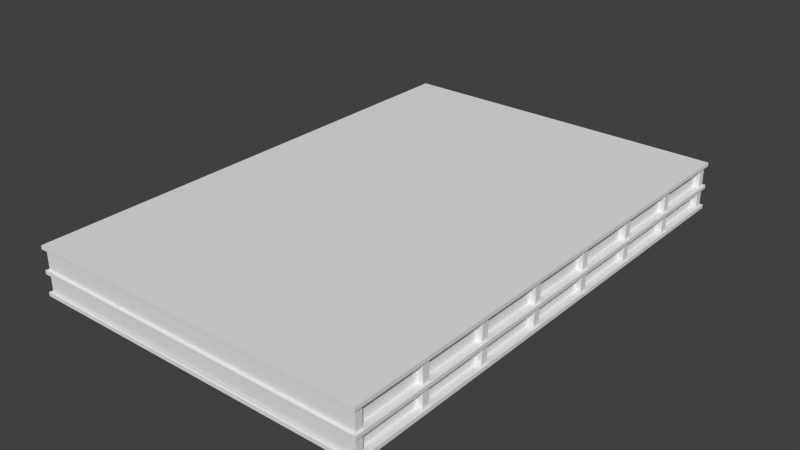 # Source: terminalblock_blend.blend  (saved by Blender 2.65.0; exported with 4.5.12 LTS)
import bpy
from mathutils import Matrix  # noqa: F401  (used for matrix-valued properties, if any)

bpy.ops.wm.read_factory_settings(use_empty=True)
scene = bpy.context.scene
scene.name = 'Scene'

# ---- collections
col_collection_1 = bpy.data.collections.new('Collection 1'); scene.collection.children.link(col_collection_1)

# ---- world
world_world = bpy.data.worlds.new('World'); scene.world = world_world
world_world.color = (0.05088, 0.05088, 0.05088)
world_world.use_sun_shadow = False
world_world.sun_shadow_jitter_overblur = 0.0
world_world.cycles.sampling_method = 'MANUAL'
world_world.cycles.sample_map_resolution = 256

# ---- meshes
me_cube = bpy.data.meshes.new('Cube')
me_cube.from_pydata([(1.294, 1.909, 0.009995), (1.294, 1.411, 0.009995), (1.294, 1.356, 0.009995), (-1.294, -1.909, 0.3356), (-1.294, -1.411, 0.3356), (-1.294, -1.356, 0.3356), (-1.294, -0.8576, 0.3356), (-1.294, -0.8022, 0.3356), (-1.294, -0.3043, 0.3356), (-1.294, -0.249, 0.3356), (-1.294, 0.249, 0.3356), (-1.294, 0.3043, 0.3356), (-1.294, 0.8022, 0.3356), (-1.294, 0.8576, 0.3356), (-1.294, 1.356, 0.3356), (-1.294, 1.411, 0.3356), (-1.294, 1.909, 0.3356), (-1.294, 1.909, 0.009995), (-1.294, 1.411, 0.009995), (-1.294, 1.356, 0.009995), (-1.294, 0.8576, 0.009995), (-1.294, 0.8022, 0.009995), (-1.294, 0.3043, 0.009995), (-1.294, 0.249, 0.009995), (-1.294, -0.249, 0.009995), (-1.294, -0.3043, 0.009995), (-1.294, -0.8022, 0.009995), (-1.294, -0.8576, 0.009995), (-1.294, -1.356, 0.009995), (-1.294, -1.411, 0.009995), (-1.294, -1.909, 0.009995), (1.294, 0.8576, 0.009995), (1.294, 0.8022, 0.009995), (1.294, 0.3043, 0.009995), (1.294, 0.249, 0.009995), (1.294, -0.249, 0.009995), (1.294, -0.3043, 0.009995), (1.294, -0.8022, 0.009995), (1.294, -0.8576, 0.009995), (1.294, -1.356, 0.009995), (1.294, -1.411, 0.009995), (1.294, -1.909, 0.009995), (1.294, -1.909, 0.3356), (1.294, -1.411, 0.3356), (1.294, -1.356, 0.3356), (1.294, -0.8576, 0.3356), (1.294, -0.8022, 0.3356), (1.294, -0.3043, 0.3356), (1.294, -0.249, 0.3356), (1.294, 0.249, 0.3356), (1.294, 0.3043, 0.3356), (1.294, 0.8022, 0.3356), (1.294, 0.8576, 0.3356), (1.294, 1.356, 0.3356), (1.294, 1.411, 0.3356), (1.294, 1.909, 0.3356), (1.339, 1.964, 0.02157), (1.339, 1.909, 0.02157), (1.339, 1.411, 0.02157), (1.339, 1.356, 0.02157), (-1.339, -1.964, 0.3622), (-1.339, -1.909, 0.3622), (-1.339, -1.411, 0.3622), (-1.339, -1.356, 0.3622), (-1.339, -0.8576, 0.3622), (-1.339, -0.8022, 0.3622), (-1.339, -0.3043, 0.3622), (-1.339, -0.249, 0.3622), (-1.339, 0.249, 0.3622), (-1.339, 0.3043, 0.3622), (-1.339, 0.8022, 0.3622), (-1.339, 0.8576, 0.3622), (-1.339, 1.356, 0.3622), (-1.339, 1.411, 0.3622), (-1.339, 1.909, 0.3622), (-1.339, 1.964, 0.3622), (-1.339, 1.964, 0.02157), (-1.339, 1.909, 0.02157), (-1.339, 1.411, 0.02157), (-1.339, 1.356, 0.02157), (-1.339, 0.8576, 0.02157), (-1.339, 0.8022, 0.02157), (-1.339, 0.3043, 0.02157), (-1.339, 0.249, 0.02157), (-1.339, -0.249, 0.02157), (-1.339, -0.3043, 0.02157), (-1.339, -0.8022, 0.02157), (-1.339, -0.8576, 0.02157), (-1.339, -1.356, 0.02157), (-1.339, -1.411, 0.02157), (-1.339, -1.909, 0.02157), (-1.339, -1.964, 0.02157), (1.339, 0.8576, 0.02157), (1.339, 0.8022, 0.02157), (1.339, 0.3043, 0.02157), (1.339, 0.249, 0.02157), (1.339, -0.249, 0.02157), (1.339, -0.3043, 0.02157), (1.339, -0.8022, 0.02157), (1.339, -0.8576, 0.02157), (1.339, -1.356, 0.02157), (1.339, -1.411, 0.02157), (1.339, -1.909, 0.02157), (1.339, -1.964, 0.02157), (1.339, -1.964, 0.3622), (1.339, -1.909, 0.3622), (1.339, -1.411, 0.3622), (1.339, -1.356, 0.3622), (1.339, -0.8576, 0.3622), (1.339, -0.8022, 0.3622), (1.339, -0.3043, 0.3622), (1.339, -0.249, 0.3622), (1.339, 0.249, 0.3622), (1.339, 0.3043, 0.3622), (1.339, 0.8022, 0.3622), (1.339, 0.8576, 0.3622), (1.339, 1.356, 0.3622), (1.339, 1.411, 0.3622), (1.339, 1.909, 0.3622), (1.339, 1.964, 0.3622), (1.669e-06, -1.909, 0.3329), (1.669e-06, -1.964, 0.3565), (1.669e-06, -1.964, 0.02724), (1.669e-06, -1.909, 0.05083), (1.311e-06, -1.356, 0.3329), (1.431e-06, -1.411, 0.3329), (1.431e-06, -1.411, 0.05083), (1.311e-06, -1.356, 0.05083), (9.537e-07, -0.8022, 0.3329), (9.537e-07, -0.8576, 0.3329), (9.537e-07, -0.8576, 0.05083), (9.537e-07, -0.8022, 0.05083), (4.768e-07, -0.249, 0.3329), (4.768e-07, -0.3043, 0.3329), (4.768e-07, -0.3043, 0.05083), (4.768e-07, -0.249, 0.05083), (2.384e-07, 0.3043, 0.3329), (2.384e-07, 0.249, 0.3329), (2.384e-07, 0.249, 0.05083), (2.384e-07, 0.3043, 0.05083), (-2.384e-07, 0.8576, 0.3329), (-2.384e-07, 0.8022, 0.3329), (-2.384e-07, 0.8022, 0.05083), (-2.384e-07, 0.8576, 0.05083), (-5.96e-07, 1.411, 0.3329), (-4.768e-07, 1.356, 0.3329), (-4.768e-07, 1.356, 0.05083), (-5.96e-07, 1.411, 0.05083), (-9.537e-07, 1.964, 0.3565), (-9.537e-07, 1.909, 0.3329), (-9.537e-07, 1.909, 0.05083), (-9.537e-07, 1.964, 0.02724), (-1.357, -1.986, 0.3409), (-1.357, 1.986, 0.3409), (1.357, -1.986, 0.3409), (1.357, 1.986, 0.3409), (-1.357, -1.986, 0.3697), (-1.357, 1.986, 0.3697), (1.357, -1.986, 0.3697), (1.357, 1.986, 0.3697), (-1.357, -1.986, -0.008545), (-1.357, 1.986, -0.008545), (1.357, -1.986, -0.008545), (1.357, 1.986, -0.008545), (-1.357, -1.986, 0.02017), (-1.357, 1.986, 0.02017), (1.357, -1.986, 0.02017), (1.357, 1.986, 0.02017), (-1.357, -1.986, 0.1567), (-1.357, 1.986, 0.1567), (1.357, -1.986, 0.1567), (1.357, 1.986, 0.1567), (-1.357, -1.986, 0.1854), (-1.357, 1.986, 0.1854), (1.357, -1.986, 0.1854), (1.357, 1.986, 0.1854)], [], [(3, 4, 29, 30), (5, 6, 27, 28), (7, 8, 25, 26), (9, 10, 23, 24), (11, 12, 21, 22), (13, 14, 19, 20), (15, 16, 17, 18), (43, 42, 41, 40), (45, 44, 39, 38), (47, 46, 37, 36), (49, 48, 35, 34), (51, 50, 33, 32), (53, 52, 31, 2), (55, 54, 1, 0), (60, 61, 90, 91), (62, 63, 88, 89), (64, 65, 86, 87), (66, 67, 84, 85), (68, 69, 82, 83), (70, 71, 80, 81), (72, 73, 78, 79), (74, 75, 76, 77), (105, 104, 103, 102), (107, 106, 101, 100), (109, 108, 99, 98), (111, 110, 97, 96), (113, 112, 95, 94), (115, 114, 93, 92), (117, 116, 59, 58), (119, 118, 57, 56), (122, 121, 60, 91), (126, 125, 62, 89), (130, 99, 108, 129), (134, 97, 110, 133), (138, 95, 112, 137), (142, 93, 114, 141), (146, 59, 116, 145), (150, 57, 118, 149), (123, 90, 61, 120), (127, 88, 63, 124), (131, 128, 109, 98), (135, 132, 111, 96), (139, 136, 113, 94), (143, 140, 115, 92), (147, 144, 117, 58), (151, 148, 119, 56), (103, 104, 121, 122), (102, 123, 120, 105), (101, 106, 125, 126), (100, 127, 124, 107), (87, 130, 129, 64), (86, 65, 128, 131), (85, 134, 133, 66), (84, 67, 132, 135), (83, 138, 137, 68), (82, 69, 136, 139), (81, 142, 141, 70), (80, 71, 140, 143), (79, 146, 145, 72), (78, 73, 144, 147), (77, 150, 149, 74), (76, 75, 148, 151), (157, 156, 158, 159), (154, 155, 159, 158), (152, 154, 158, 156), (153, 152, 156, 157), (155, 153, 157, 159), (165, 164, 166, 167), (162, 163, 167, 166), (160, 162, 166, 164), (161, 160, 164, 165), (163, 161, 165, 167), (173, 172, 174, 175), (170, 171, 175, 174), (168, 170, 174, 172), (169, 168, 172, 173), (171, 169, 173, 175)])
_uv = me_cube.uv_layers.new(name='UVMap')
_uv.uv.foreach_set('vector', [0.0, 0.5, 0.5, 0.5, 0.5, 0.75, 0.0, 0.75, 0.0, 0.5, 0.5, 0.5, 0.5, 0.75, 0.0, 0.75, 0.0, 0.5, 0.5, 0.5, 0.5, 0.75, 0.0, 0.75, 0.0, 0.5, 0.5, 0.5, 0.5, 0.75, 0.0, 0.75, 0.0, 0.5, 0.5, 0.5, 0.5, 0.75, 0.0, 0.75, 0.0, 0.5, 0.5, 0.5, 0.5, 0.75, 0.0, 0.75, 0.0, 0.5, 0.5, 0.5, 0.5, 0.75, 0.0, 0.75, 0.0, 0.5, 0.5, 0.5, 0.5, 0.75, 0.0, 0.75, 0.0, 0.5, 0.5, 0.5, 0.5, 0.75, 0.0, 0.75, 0.0, 0.5, 0.5, 0.5, 0.5, 0.75, 0.0, 0.75, 0.0, 0.5, 0.5, 0.5, 0.5, 0.75, 0.0, 0.75, 0.0, 0.5, 0.5, 0.5, 0.5, 0.75, 0.0, 0.75, 0.0, 0.5, 0.5, 0.5, 0.5, 0.75, 0.0, 0.75, 0.0, 0.5, 0.5, 0.5, 0.5, 0.75, 0.0, 0.75, 0.5, 0.5, 1.0, 0.5, 1.0, 1.0, 0.5, 1.0, 0.5, 0.5, 1.0, 0.5, 1.0, 1.0, 0.5, 1.0, 0.5, 0.5, 1.0, 0.5, 1.0, 1.0, 0.5, 1.0, 0.5, 0.5, 1.0, 0.5, 1.0, 1.0, 0.5, 1.0, 0.5, 0.5, 1.0, 0.5, 1.0, 1.0, 0.5, 1.0, 0.5, 0.5, 1.0, 0.5, 1.0, 1.0, 0.5, 1.0, 0.5, 0.5, 1.0, 0.5, 1.0, 1.0, 0.5, 1.0, 0.5, 0.5, 1.0, 0.5, 1.0, 1.0, 0.5, 1.0, 0.5, 0.5, 1.0, 0.5, 1.0, 1.0, 0.5, 1.0, 0.5, 0.5, 1.0, 0.5, 1.0, 1.0, 0.5, 1.0, 0.5, 0.5, 1.0, 0.5, 1.0, 1.0, 0.5, 1.0, 0.5, 0.5, 1.0, 0.5, 1.0, 1.0, 0.5, 1.0, 0.5, 0.5, 1.0, 0.5, 1.0, 1.0, 0.5, 1.0, 0.5, 0.5, 1.0, 0.5, 1.0, 1.0, 0.5, 1.0, 0.5, 0.5, 1.0, 0.5, 1.0, 1.0, 0.5, 1.0, 0.5, 0.5, 1.0, 0.5, 1.0, 1.0, 0.5, 1.0, 0.5, 0.75, 1.0, 0.75, 1.0, 1.0, 0.5, 1.0, 0.5, 0.75, 1.0, 0.75, 1.0, 1.0, 0.5, 1.0, 0.75, 0.5, 1.0, 0.5, 1.0, 1.0, 0.75, 1.0, 0.75, 0.5, 1.0, 0.5, 1.0, 1.0, 0.75, 1.0, 0.75, 0.5, 1.0, 0.5, 1.0, 1.0, 0.75, 1.0, 0.75, 0.5, 1.0, 0.5, 1.0, 1.0, 0.75, 1.0, 0.75, 0.5, 1.0, 0.5, 1.0, 1.0, 0.75, 1.0, 0.75, 0.5, 1.0, 0.5, 1.0, 1.0, 0.75, 1.0, 0.75, 0.5, 1.0, 0.5, 1.0, 1.0, 0.75, 1.0, 0.75, 0.5, 1.0, 0.5, 1.0, 1.0, 0.75, 1.0, 0.5, 0.75, 1.0, 0.75, 1.0, 1.0, 0.5, 1.0, 0.5, 0.75, 1.0, 0.75, 1.0, 1.0, 0.5, 1.0, 0.5, 0.75, 1.0, 0.75, 1.0, 1.0, 0.5, 1.0, 0.5, 0.75, 1.0, 0.75, 1.0, 1.0, 0.5, 1.0, 0.5, 0.75, 1.0, 0.75, 1.0, 1.0, 0.5, 1.0, 0.5, 0.75, 1.0, 0.75, 1.0, 1.0, 0.5, 1.0, 0.5, 0.5, 1.0, 0.5, 1.0, 0.75, 0.5, 0.75, 0.5, 0.5, 0.75, 0.5, 0.75, 1.0, 0.5, 1.0, 0.5, 0.5, 1.0, 0.5, 1.0, 0.75, 0.5, 0.75, 0.5, 0.5, 0.75, 0.5, 0.75, 1.0, 0.5, 1.0, 0.5, 0.5, 0.75, 0.5, 0.75, 1.0, 0.5, 1.0, 0.5, 0.5, 1.0, 0.5, 1.0, 0.75, 0.5, 0.75, 0.5, 0.5, 0.75, 0.5, 0.75, 1.0, 0.5, 1.0, 0.5, 0.5, 1.0, 0.5, 1.0, 0.75, 0.5, 0.75, 0.5, 0.5, 0.75, 0.5, 0.75, 1.0, 0.5, 1.0, 0.5, 0.5, 1.0, 0.5, 1.0, 0.75, 0.5, 0.75, 0.5, 0.5, 0.75, 0.5, 0.75, 1.0, 0.5, 1.0, 0.5, 0.5, 1.0, 0.5, 1.0, 0.75, 0.5, 0.75, 0.5, 0.5, 0.75, 0.5, 0.75, 1.0, 0.5, 1.0, 0.5, 0.5, 1.0, 0.5, 1.0, 0.75, 0.5, 0.75, 0.5, 0.5, 0.75, 0.5, 0.75, 1.0, 0.5, 1.0, 0.5, 0.5, 1.0, 0.5, 1.0, 0.75, 0.5, 0.75, 0.0, 0.0, 0.5, 0.0, 0.5, 0.5, 0.0, 0.5, 0.0, 0.0, 0.5, 0.0, 0.5, 0.5, 0.0, 0.5, 0.0, 0.0, 0.5, 0.0, 0.5, 0.5, 0.0, 0.5, 0.0, 0.0, 0.5, 0.0, 0.5, 0.5, 0.0, 0.5, 0.0, 0.0, 0.5, 0.0, 0.5, 0.5, 0.0, 0.5, 0.0, 0.0, 0.5, 0.0, 0.5, 0.5, 0.0, 0.5, 0.0, 0.0, 0.5, 0.0, 0.5, 0.5, 0.0, 0.5, 0.0, 0.0, 0.5, 0.0, 0.5, 0.5, 0.0, 0.5, 0.0, 0.0, 0.5, 0.0, 0.5, 0.5, 0.0, 0.5, 0.0, 0.0, 0.5, 0.0, 0.5, 0.5, 0.0, 0.5, 0.5, 0.5, 1.0, 0.5, 1.0, 1.0, 0.5, 1.0, 0.5, 0.5, 1.0, 0.5, 1.0, 1.0, 0.5, 1.0, 0.5, 0.5, 1.0, 0.5, 1.0, 1.0, 0.5, 1.0, 0.5, 0.5, 1.0, 0.5, 1.0, 1.0, 0.5, 1.0, 0.5, 0.5, 1.0, 0.5, 1.0, 1.0, 0.5, 1.0])
me_cube.use_remesh_preserve_volume = False
me_cube.use_remesh_preserve_attributes = False
me_cube.use_mirror_vertex_groups = False
me_cube.update()

# ---- objects
ob_terminalblock = bpy.data.objects.new('terminalblock', me_cube)

# ---- transforms, parenting, visibility, modifiers, constraints
ob_terminalblock.location = (0.0, 0.0, 0.0)
ob_terminalblock.lineart.crease_threshold = 0.0

# ---- collection membership
col_collection_1.objects.link(ob_terminalblock)

# ---- scene / render settings (as saved in the file)
scene.frame_start = 1; scene.frame_end = 250; scene.frame_set(1)
scene.render.engine = 'BLENDER_EEVEE_NEXT'
scene.render.image_settings.compression = 90
scene.render.resolution_percentage = 50
scene.render.dither_intensity = 0.0
scene.cycles.use_denoising = False
scene.cycles.samples = 10
scene.cycles.sampling_pattern = 'TABULATED_SOBOL'
scene.cycles.light_sampling_threshold = 0.0
scene.cycles.use_adaptive_sampling = False
scene.cycles.use_light_tree = False
scene.cycles.blur_glossy = 0.0
scene.cycles.volume_bounces = 1
scene.cycles.pixel_filter_type = 'GAUSSIAN'
scene.cycles.sample_clamp_indirect = 0.0
scene.view_settings.view_transform = 'Standard'
bpy.context.view_layer.update()

# ---- added for rendering (the .blend has no active camera and no usable light): camera, sun
cam_auto = bpy.data.cameras.new('AutoCamera')
cam_auto.lens = 50.0
cam_auto.sensor_width = 36.0
cam_auto.clip_end = 1000.0
ob_auto_camera = bpy.data.objects.new('AutoCamera', cam_auto)
scene.collection.objects.link(ob_auto_camera)
ob_auto_camera.location = (4.46451, -5.35741, 3.75216)
ob_auto_camera.rotation_euler = (1.09748, -7.21219e-08, 0.694738)
scene.camera = ob_auto_camera
light_auto_sun = bpy.data.lights.new('AutoSun', 'SUN')
light_auto_sun.energy = 3.0
light_auto_sun.angle = 0.0523599
ob_auto_sun = bpy.data.objects.new('AutoSun', light_auto_sun)
scene.collection.objects.link(ob_auto_sun)
ob_auto_sun.rotation_euler = (0.872665, 0.174533, 0.523599)
bpy.context.view_layer.update()
